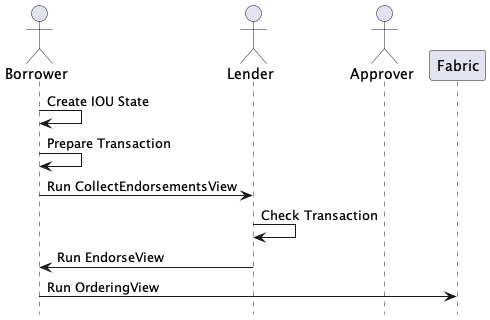

The diagram above was rendered by PlantUML. Its source (embedded in the PNG):
@startuml
'- force wrapping of longer text
'skinparam wrapWidth 400
!pragma teoz true
hide footbox

actor "Borrower" as Borrower
actor "Lender" as Lender
actor "Approver" as Approver
participant "Fabric" as Fabric

Borrower -> Borrower: Create IOU State
Borrower -> Borrower: Prepare Transaction
Borrower -> Lender: Run CollectEndorsementsView
Lender -> Lender: Check Transaction
Lender -> Borrower: Run EndorseView
Borrower -> Fabric: Run OrderingView

@enduml